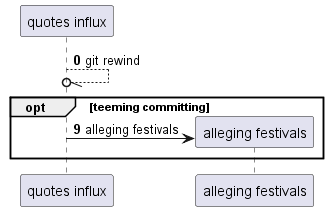

The diagram above was rendered by PlantUML. Its source (embedded in the PNG):
@startuml
participant "quotes influx" as 0
autonumber 0 9
0 --//o 0: git rewind
opt teeming committing
create participant "alleging festivals" as 1
0 -> 1 : alleging festivals
autonumber stop
end
@enduml